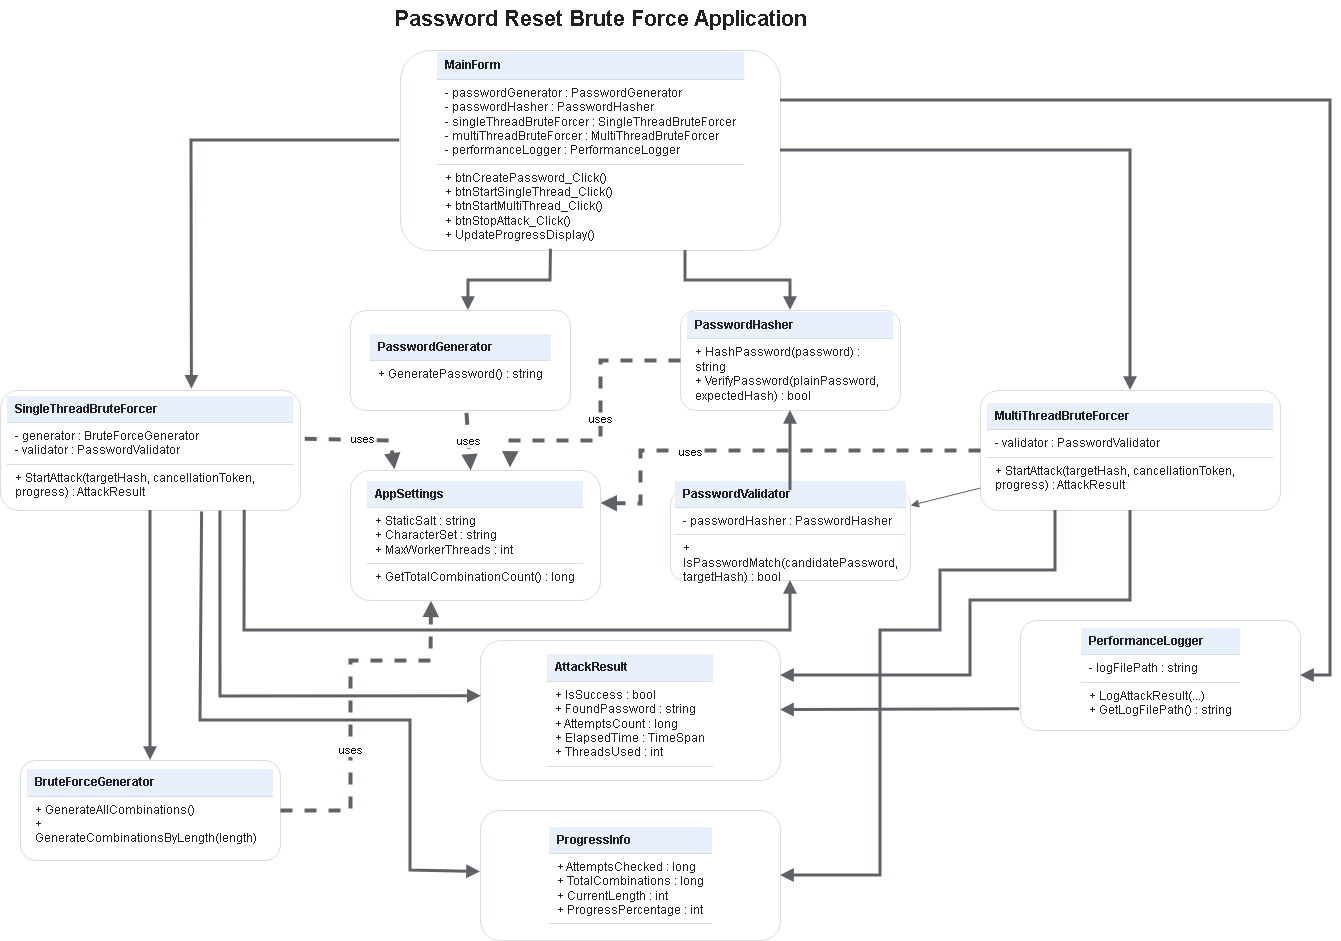

The diagram above was exported from draw.io. Its source (the exported page's mxGraphModel, read from the mxfile embedded in the PNG):
<mxGraphModel dx="1768" dy="929" grid="1" gridSize="10" guides="1" tooltips="1" connect="1" arrows="1" fold="1" page="1" pageScale="1" pageWidth="1400" pageHeight="900" math="0" shadow="0">
  <root>
    <mxCell id="0" />
    <mxCell id="1" parent="0" />
    <mxCell id="title" parent="1" style="rounded=0;whiteSpace=wrap;html=1;fillColor=none;strokeColor=none;" value="&lt;div style=&quot;font-family: Helvetica; font-size: 22px; font-weight: 700; color: rgb(32, 33, 36);&quot;&gt;Password Reset Brute Force Application&lt;/div&gt;&lt;div style=&quot;font-family: Helvetica; font-size: 12px; color: rgb(95, 99, 104);&quot;&gt;&lt;br&gt;&lt;/div&gt;" vertex="1">
      <mxGeometry height="50" width="520" x="390" y="20" as="geometry" />
    </mxCell>
    <mxCell id="MainForm" parent="1" style="rounded=1;whiteSpace=wrap;html=1;fillColor=#ffffff;strokeColor=#dadce0;fontColor=#202124;fontSize=12;fontFamily=Helvetica;spacing=8;" value="&lt;div style=&quot;text-align:left;font-family:Helvetica;font-size:12px;color:#202124;&quot;&gt;&lt;div style=&quot;background:#e8f0fe;border-bottom:1px solid #dadce0;padding:6px 8px;font-weight:700;&quot;&gt;MainForm&lt;/div&gt;&lt;div style=&quot;padding:6px 8px;border-bottom:1px solid #dadce0;&quot;&gt;- passwordGenerator : PasswordGenerator&lt;br/&gt;- passwordHasher : PasswordHasher&lt;br/&gt;- singleThreadBruteForcer : SingleThreadBruteForcer&lt;br/&gt;- multiThreadBruteForcer : MultiThreadBruteForcer&lt;br/&gt;- performanceLogger : PerformanceLogger&lt;/div&gt;&lt;div style=&quot;padding:6px 8px;&quot;&gt;+ btnCreatePassword_Click()&lt;br/&gt;+ btnStartSingleThread_Click()&lt;br/&gt;+ btnStartMultiThread_Click()&lt;br/&gt;+ btnStopAttack_Click()&lt;br/&gt;+ UpdateProgressDisplay()&lt;/div&gt;&lt;/div&gt;" vertex="1">
      <mxGeometry height="200" width="380" x="450" y="70" as="geometry" />
    </mxCell>
    <mxCell id="AppSettings" parent="1" style="rounded=1;whiteSpace=wrap;html=1;fillColor=#ffffff;strokeColor=#dadce0;fontColor=#202124;fontSize=12;fontFamily=Helvetica;spacing=8;" value="&lt;div style=&quot;text-align:left;font-family:Helvetica;font-size:12px;color:#202124;&quot;&gt;&lt;div style=&quot;background:#e8f0fe;border-bottom:1px solid #dadce0;padding:6px 8px;font-weight:700;&quot;&gt;AppSettings&lt;/div&gt;&lt;div style=&quot;padding:6px 8px;border-bottom:1px solid #dadce0;&quot;&gt;+ StaticSalt : string&lt;br/&gt;+ CharacterSet : string&lt;br/&gt;+ MaxWorkerThreads : int&lt;/div&gt;&lt;div style=&quot;padding:6px 8px;&quot;&gt;+ GetTotalCombinationCount() : long&lt;/div&gt;&lt;/div&gt;" vertex="1">
      <mxGeometry height="130" width="250" x="400" y="490" as="geometry" />
    </mxCell>
    <mxCell id="PasswordGenerator" parent="1" style="rounded=1;whiteSpace=wrap;html=1;fillColor=#ffffff;strokeColor=#dadce0;fontColor=#202124;fontSize=12;fontFamily=Helvetica;spacing=8;" value="&lt;div style=&quot;text-align:left;font-family:Helvetica;font-size:12px;color:#202124;&quot;&gt;&lt;div style=&quot;background:#e8f0fe;border-bottom:1px solid #dadce0;padding:6px 8px;font-weight:700;&quot;&gt;PasswordGenerator&lt;/div&gt;&lt;div style=&quot;padding:6px 8px;&quot;&gt;+ GeneratePassword() : string&lt;/div&gt;&lt;/div&gt;" vertex="1">
      <mxGeometry height="100" width="220" x="400" y="330" as="geometry" />
    </mxCell>
    <mxCell id="PasswordHasher" parent="1" style="rounded=1;whiteSpace=wrap;html=1;fillColor=#ffffff;strokeColor=#dadce0;fontColor=#202124;fontSize=12;fontFamily=Helvetica;spacing=8;" value="&lt;div style=&quot;text-align:left;font-family:Helvetica;font-size:12px;color:#202124;&quot;&gt;&lt;div style=&quot;background:#e8f0fe;border-bottom:1px solid #dadce0;padding:6px 8px;font-weight:700;&quot;&gt;PasswordHasher&lt;/div&gt;&lt;div style=&quot;padding:6px 8px;&quot;&gt;+ HashPassword(password) : string&lt;br/&gt;+ VerifyPassword(plainPassword, expectedHash) : bool&lt;/div&gt;&lt;/div&gt;" vertex="1">
      <mxGeometry height="100" width="220" x="730" y="330" as="geometry" />
    </mxCell>
    <mxCell id="PasswordValidator" parent="1" style="rounded=1;whiteSpace=wrap;html=1;fillColor=#ffffff;strokeColor=#dadce0;fontColor=#202124;fontSize=12;fontFamily=Helvetica;spacing=8;" value="&lt;div style=&quot;text-align:left;font-family:Helvetica;font-size:12px;color:#202124;&quot;&gt;&lt;div style=&quot;background:#e8f0fe;border-bottom:1px solid #dadce0;padding:6px 8px;font-weight:700;&quot;&gt;PasswordValidator&lt;/div&gt;&lt;div style=&quot;padding:6px 8px;border-bottom:1px solid #dadce0;&quot;&gt;- passwordHasher : PasswordHasher&lt;/div&gt;&lt;div style=&quot;padding:6px 8px;&quot;&gt;+ IsPasswordMatch(candidatePassword, targetHash) : bool&lt;/div&gt;&lt;/div&gt;" vertex="1">
      <mxGeometry height="90" width="240" x="720" y="510" as="geometry" />
    </mxCell>
    <mxCell id="PerformanceLogger" parent="1" style="rounded=1;whiteSpace=wrap;html=1;fillColor=#ffffff;strokeColor=#dadce0;fontColor=#202124;fontSize=12;fontFamily=Helvetica;spacing=8;" value="&lt;div style=&quot;text-align:left;font-family:Helvetica;font-size:12px;color:#202124;&quot;&gt;&lt;div style=&quot;background:#e8f0fe;border-bottom:1px solid #dadce0;padding:6px 8px;font-weight:700;&quot;&gt;PerformanceLogger&lt;/div&gt;&lt;div style=&quot;padding:6px 8px;border-bottom:1px solid #dadce0;&quot;&gt;- logFilePath : string&lt;/div&gt;&lt;div style=&quot;padding:6px 8px;&quot;&gt;+ LogAttackResult(...)&lt;br/&gt;+ GetLogFilePath() : string&lt;/div&gt;&lt;/div&gt;" vertex="1">
      <mxGeometry height="110" width="280" x="1070" y="640" as="geometry" />
    </mxCell>
    <mxCell id="BruteForceGenerator" parent="1" style="rounded=1;whiteSpace=wrap;html=1;fillColor=#ffffff;strokeColor=#dadce0;fontColor=#202124;fontSize=12;fontFamily=Helvetica;spacing=8;" value="&lt;div style=&quot;text-align:left;font-family:Helvetica;font-size:12px;color:#202124;&quot;&gt;&lt;div style=&quot;background:#e8f0fe;border-bottom:1px solid #dadce0;padding:6px 8px;font-weight:700;&quot;&gt;BruteForceGenerator&lt;/div&gt;&lt;div style=&quot;padding:6px 8px;&quot;&gt;+ GenerateAllCombinations()&lt;br/&gt;+ GenerateCombinationsByLength(length)&lt;/div&gt;&lt;/div&gt;" vertex="1">
      <mxGeometry height="100" width="260" x="70" y="780" as="geometry" />
    </mxCell>
    <mxCell id="SingleThreadBruteForcer" parent="1" style="rounded=1;whiteSpace=wrap;html=1;fillColor=#ffffff;strokeColor=#dadce0;fontColor=#202124;fontSize=12;fontFamily=Helvetica;spacing=8;" value="&lt;div style=&quot;text-align:left;font-family:Helvetica;font-size:12px;color:#202124;&quot;&gt;&lt;div style=&quot;background:#e8f0fe;border-bottom:1px solid #dadce0;padding:6px 8px;font-weight:700;&quot;&gt;SingleThreadBruteForcer&lt;/div&gt;&lt;div style=&quot;padding:6px 8px;border-bottom:1px solid #dadce0;&quot;&gt;- generator : BruteForceGenerator&lt;br/&gt;- validator : PasswordValidator&lt;/div&gt;&lt;div style=&quot;padding:6px 8px;&quot;&gt;+ StartAttack(targetHash, cancellationToken, progress) : AttackResult&lt;/div&gt;&lt;/div&gt;" vertex="1">
      <mxGeometry height="120" width="300" x="50" y="410" as="geometry" />
    </mxCell>
    <mxCell id="MultiThreadBruteForcer" parent="1" style="rounded=1;whiteSpace=wrap;html=1;fillColor=#ffffff;strokeColor=#dadce0;fontColor=#202124;fontSize=12;fontFamily=Helvetica;spacing=8;" value="&lt;div style=&quot;text-align:left;font-family:Helvetica;font-size:12px;color:#202124;&quot;&gt;&lt;div style=&quot;background:#e8f0fe;border-bottom:1px solid #dadce0;padding:6px 8px;font-weight:700;&quot;&gt;MultiThreadBruteForcer&lt;/div&gt;&lt;div style=&quot;padding:6px 8px;border-bottom:1px solid #dadce0;&quot;&gt;- validator : PasswordValidator&lt;/div&gt;&lt;div style=&quot;padding:6px 8px;&quot;&gt;+ StartAttack(targetHash, cancellationToken, progress) : AttackResult&lt;/div&gt;&lt;/div&gt;" vertex="1">
      <mxGeometry height="120" width="300" x="1030" y="410" as="geometry" />
    </mxCell>
    <mxCell id="AttackResult" parent="1" style="rounded=1;whiteSpace=wrap;html=1;fillColor=#ffffff;strokeColor=#dadce0;fontColor=#202124;fontSize=12;fontFamily=Helvetica;spacing=8;" value="&lt;div style=&quot;text-align:left;font-family:Helvetica;font-size:12px;color:#202124;&quot;&gt;&lt;div style=&quot;background:#e8f0fe;border-bottom:1px solid #dadce0;padding:6px 8px;font-weight:700;&quot;&gt;AttackResult&lt;/div&gt;&lt;div style=&quot;padding:6px 8px;border-bottom:1px solid #dadce0;&quot;&gt;+ IsSuccess : bool&lt;br/&gt;+ FoundPassword : string&lt;br/&gt;+ AttemptsCount : long&lt;br/&gt;+ ElapsedTime : TimeSpan&lt;br/&gt;+ ThreadsUsed : int&lt;/div&gt;&lt;/div&gt;" vertex="1">
      <mxGeometry height="140" width="300" x="530" y="660" as="geometry" />
    </mxCell>
    <mxCell id="ProgressInfo" parent="1" style="rounded=1;whiteSpace=wrap;html=1;fillColor=#ffffff;strokeColor=#dadce0;fontColor=#202124;fontSize=12;fontFamily=Helvetica;spacing=8;" value="&lt;div style=&quot;text-align:left;font-family:Helvetica;font-size:12px;color:#202124;&quot;&gt;&lt;div style=&quot;background:#e8f0fe;border-bottom:1px solid #dadce0;padding:6px 8px;font-weight:700;&quot;&gt;ProgressInfo&lt;/div&gt;&lt;div style=&quot;padding:6px 8px;border-bottom:1px solid #dadce0;&quot;&gt;+ AttemptsChecked : long&lt;br/&gt;+ TotalCombinations : long&lt;br/&gt;+ CurrentLength : int&lt;br/&gt;+ ProgressPercentage : int&lt;/div&gt;&lt;/div&gt;" vertex="1">
      <mxGeometry height="130" width="300" x="530" y="830" as="geometry" />
    </mxCell>
    <mxCell id="c1" edge="1" parent="1" source="MainForm" style="endArrow=block;endFill=1;html=1;rounded=0;strokeColor=#5f6368;entryX=0.536;entryY=0.001;entryDx=0;entryDy=0;exitX=0.396;exitY=0.994;exitDx=0;exitDy=0;entryPerimeter=0;exitPerimeter=0;strokeWidth=3;" target="PasswordGenerator" value="">
      <mxGeometry relative="1" as="geometry">
        <Array as="points">
          <mxPoint x="600" y="300" />
          <mxPoint x="518" y="300" />
        </Array>
      </mxGeometry>
    </mxCell>
    <mxCell id="c2" edge="1" parent="1" source="MainForm" style="endArrow=block;endFill=1;html=1;rounded=0;strokeColor=#5f6368;exitX=0.75;exitY=1;exitDx=0;exitDy=0;strokeWidth=3;" target="PasswordHasher" value="">
      <mxGeometry relative="1" as="geometry">
        <Array as="points">
          <mxPoint x="735" y="300" />
          <mxPoint x="840" y="300" />
        </Array>
        <mxPoint x="760" y="280" as="sourcePoint" />
      </mxGeometry>
    </mxCell>
    <mxCell id="c3" edge="1" parent="1" source="MainForm" style="endArrow=block;endFill=1;html=1;rounded=0;strokeColor=#5f6368;exitX=-0.002;exitY=0.45;exitDx=0;exitDy=0;exitPerimeter=0;entryX=0.638;entryY=-0.01;entryDx=0;entryDy=0;entryPerimeter=0;strokeWidth=3;" target="SingleThreadBruteForcer" value="">
      <mxGeometry relative="1" as="geometry">
        <Array as="points">
          <mxPoint x="241" y="160" />
        </Array>
        <mxPoint x="240" y="400" as="targetPoint" />
      </mxGeometry>
    </mxCell>
    <mxCell id="c4" edge="1" parent="1" source="MainForm" style="endArrow=block;endFill=1;html=1;rounded=0;strokeColor=#5f6368;exitX=1;exitY=0.5;exitDx=0;exitDy=0;strokeWidth=3;" target="MultiThreadBruteForcer" value="">
      <mxGeometry relative="1" as="geometry">
        <Array as="points">
          <mxPoint x="1180" y="170" />
        </Array>
      </mxGeometry>
    </mxCell>
    <mxCell id="c5" edge="1" parent="1" source="MainForm" style="endArrow=block;endFill=1;html=1;rounded=0;strokeColor=#5f6368;entryX=1;entryY=0.5;entryDx=0;entryDy=0;exitX=1;exitY=0.25;exitDx=0;exitDy=0;strokeWidth=3;" target="PerformanceLogger" value="">
      <mxGeometry relative="1" as="geometry">
        <Array as="points">
          <mxPoint x="1110" y="120" />
          <mxPoint x="1380" y="120" />
          <mxPoint x="1380" y="440" />
          <mxPoint x="1380" y="695" />
        </Array>
        <mxPoint x="830" y="160" as="sourcePoint" />
      </mxGeometry>
    </mxCell>
    <mxCell id="c6" edge="1" parent="1" source="PasswordValidator" style="endArrow=block;endFill=1;html=1;rounded=0;strokeColor=#5f6368;strokeWidth=3;" target="PasswordHasher" value="">
      <mxGeometry relative="1" as="geometry" />
    </mxCell>
    <mxCell id="c7" edge="1" parent="1" source="SingleThreadBruteForcer" style="endArrow=block;endFill=1;html=1;rounded=0;strokeColor=#5f6368;strokeWidth=3;" target="BruteForceGenerator" value="">
      <mxGeometry relative="1" as="geometry" />
    </mxCell>
    <mxCell id="c8" edge="1" parent="1" source="SingleThreadBruteForcer" style="endArrow=block;endFill=1;html=1;rounded=0;strokeColor=#5f6368;exitX=0.814;exitY=0.997;exitDx=0;exitDy=0;exitPerimeter=0;strokeWidth=3;" target="PasswordValidator" value="">
      <mxGeometry relative="1" as="geometry">
        <Array as="points">
          <mxPoint x="294" y="650" />
          <mxPoint x="560" y="650" />
          <mxPoint x="840" y="650" />
        </Array>
      </mxGeometry>
    </mxCell>
    <mxCell id="c9" edge="1" parent="1" source="SingleThreadBruteForcer" style="endArrow=block;endFill=1;html=1;rounded=0;strokeColor=#5f6368;exitX=0.733;exitY=1.004;exitDx=0;exitDy=0;exitPerimeter=0;entryX=0.003;entryY=0.398;entryDx=0;entryDy=0;entryPerimeter=0;strokeWidth=3;" target="AttackResult" value="">
      <mxGeometry relative="1" as="geometry">
        <Array as="points">
          <mxPoint x="270" y="716" />
        </Array>
      </mxGeometry>
    </mxCell>
    <mxCell id="c10" edge="1" parent="1" source="SingleThreadBruteForcer" style="endArrow=block;endFill=1;html=1;rounded=0;strokeColor=#5f6368;exitX=0.672;exitY=1.012;exitDx=0;exitDy=0;exitPerimeter=0;strokeWidth=3;" target="ProgressInfo" value="">
      <mxGeometry relative="1" as="geometry">
        <Array as="points">
          <mxPoint x="250" y="740" />
          <mxPoint x="460" y="740" />
          <mxPoint x="460" y="890" />
        </Array>
      </mxGeometry>
    </mxCell>
    <mxCell id="c11" edge="1" parent="1" source="MultiThreadBruteForcer" style="endArrow=block;endFill=1;html=1;rounded=0;strokeColor=#5f6368;" target="PasswordValidator" value="">
      <mxGeometry relative="1" as="geometry" />
    </mxCell>
    <mxCell id="c12" edge="1" parent="1" source="MultiThreadBruteForcer" style="endArrow=block;endFill=1;html=1;rounded=0;strokeColor=#5f6368;exitX=0.5;exitY=1;exitDx=0;exitDy=0;entryX=1;entryY=0.25;entryDx=0;entryDy=0;strokeWidth=3;" target="AttackResult" value="">
      <mxGeometry relative="1" as="geometry">
        <Array as="points">
          <mxPoint x="1180" y="620" />
          <mxPoint x="1020" y="620" />
          <mxPoint x="1020" y="695" />
        </Array>
      </mxGeometry>
    </mxCell>
    <mxCell id="c13" edge="1" parent="1" source="MultiThreadBruteForcer" style="endArrow=block;endFill=1;html=1;rounded=0;strokeColor=#5f6368;exitX=0.25;exitY=1;exitDx=0;exitDy=0;strokeWidth=3;" target="ProgressInfo" value="">
      <mxGeometry relative="1" as="geometry">
        <Array as="points">
          <mxPoint x="1105" y="590" />
          <mxPoint x="990" y="590" />
          <mxPoint x="990" y="650" />
          <mxPoint x="930" y="650" />
          <mxPoint x="930" y="895" />
        </Array>
      </mxGeometry>
    </mxCell>
    <mxCell id="c14" edge="1" parent="1" source="PerformanceLogger" style="endArrow=block;endFill=1;html=1;rounded=0;strokeColor=#5f6368;exitX=-0.003;exitY=0.807;exitDx=0;exitDy=0;exitPerimeter=0;strokeWidth=3;" target="AttackResult" value="">
      <mxGeometry relative="1" as="geometry" />
    </mxCell>
    <mxCell id="c15" edge="1" parent="1" source="PasswordGenerator" style="endArrow=block;endFill=1;html=1;rounded=0;strokeColor=#5f6368;dashed=1;exitX=0.527;exitY=1.023;exitDx=0;exitDy=0;exitPerimeter=0;strokeWidth=4;" target="AppSettings" value="uses">
      <mxGeometry relative="1" as="geometry" />
    </mxCell>
    <mxCell id="c16" edge="1" parent="1" source="PasswordHasher" style="endArrow=block;endFill=1;html=1;rounded=0;strokeColor=#5f6368;dashed=1;exitX=0;exitY=0.5;exitDx=0;exitDy=0;entryX=0.638;entryY=-0.023;entryDx=0;entryDy=0;entryPerimeter=0;strokeWidth=4;" target="AppSettings" value="uses">
      <mxGeometry relative="1" x="0.0034" as="geometry">
        <mxPoint as="offset" />
        <Array as="points">
          <mxPoint x="650" y="380" />
          <mxPoint x="650" y="460" />
          <mxPoint x="560" y="460" />
        </Array>
      </mxGeometry>
    </mxCell>
    <mxCell id="c17" edge="1" parent="1" source="BruteForceGenerator" style="endArrow=block;endFill=1;html=1;rounded=0;strokeColor=#5f6368;dashed=1;entryX=0.322;entryY=1.001;entryDx=0;entryDy=0;entryPerimeter=0;strokeWidth=4;" target="AppSettings" value="uses">
      <mxGeometry relative="1" x="-0.2775" as="geometry">
        <mxPoint as="offset" />
        <Array as="points">
          <mxPoint x="400" y="830" />
          <mxPoint x="400" y="680" />
          <mxPoint x="480" y="680" />
        </Array>
      </mxGeometry>
    </mxCell>
    <mxCell id="c18" edge="1" parent="1" source="SingleThreadBruteForcer" style="endArrow=block;endFill=1;html=1;rounded=0;strokeColor=#5f6368;dashed=1;exitX=1.014;exitY=0.403;exitDx=0;exitDy=0;exitPerimeter=0;entryX=0.176;entryY=-0.009;entryDx=0;entryDy=0;entryPerimeter=0;strokeWidth=4;" target="AppSettings" value="uses">
      <mxGeometry relative="1" as="geometry">
        <Array as="points">
          <mxPoint x="440" y="460" />
        </Array>
      </mxGeometry>
    </mxCell>
    <mxCell id="c19" edge="1" parent="1" source="MultiThreadBruteForcer" style="endArrow=block;endFill=1;html=1;rounded=0;strokeColor=#5f6368;dashed=1;exitX=0;exitY=0.5;exitDx=0;exitDy=0;strokeWidth=4;" value="uses">
      <mxGeometry relative="1" x="0.342" y="2" as="geometry">
        <mxPoint as="offset" />
        <Array as="points">
          <mxPoint x="970" y="470" />
          <mxPoint x="690" y="470" />
          <mxPoint x="690" y="523" />
        </Array>
        <mxPoint x="1030" y="461" as="sourcePoint" />
        <mxPoint x="650.0000000000002" y="522.5492957746478" as="targetPoint" />
      </mxGeometry>
    </mxCell>
  </root>
</mxGraphModel>